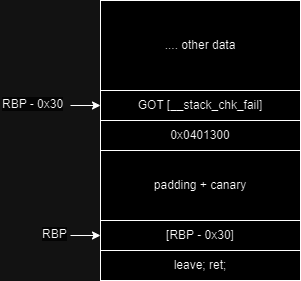

The diagram above was exported from draw.io. Its source (the exported page's mxGraphModel, read from the mxfile embedded in the PNG):
<mxGraphModel dx="1009" dy="573" grid="1" gridSize="10" guides="1" tooltips="1" connect="1" arrows="1" fold="1" page="1" pageScale="1" pageWidth="827" pageHeight="1169" math="0" shadow="0">
  <root>
    <mxCell id="0" />
    <mxCell id="1" parent="0" />
    <mxCell id="Z4pomFdfPV5Dj1QEYpVW-1" value="GOT [__stack_chk_fail]" style="rounded=0;whiteSpace=wrap;html=1;" vertex="1" parent="1">
      <mxGeometry x="150" y="140" width="200" height="30" as="geometry" />
    </mxCell>
    <mxCell id="Z4pomFdfPV5Dj1QEYpVW-2" value="&lt;span data-slate-fragment=&quot;JTdCJTIyb2JqZWN0JTIyJTNBJTIyZG9jdW1lbnQlMjIlMkMlMjJkYXRhJTIyJTNBJTdCJTdEJTJDJTIybm9kZXMlMjIlM0ElNUIlN0IlMjJvYmplY3QlMjIlM0ElMjJibG9jayUyMiUyQyUyMnR5cGUlMjIlM0ElMjJjb2RlLWxpbmUlMjIlMkMlMjJpc1ZvaWQlMjIlM0FmYWxzZSUyQyUyMmRhdGElMjIlM0ElN0IlN0QlMkMlMjJub2RlcyUyMiUzQSU1QiU3QiUyMm9iamVjdCUyMiUzQSUyMnRleHQlMjIlMkMlMjJsZWF2ZXMlMjIlM0ElNUIlN0IlMjJvYmplY3QlMjIlM0ElMjJsZWFmJTIyJTJDJTIydGV4dCUyMiUzQSUyMjB4MDQwMTMwMCUyMiUyQyUyMm1hcmtzJTIyJTNBJTVCJTVEJTJDJTIyc2VsZWN0aW9ucyUyMiUzQSU1QiU1RCU3RCU1RCUyQyUyMmtleSUyMiUzQSUyMjY3Y2FiMTQ4NDBhYTQyODQ4YzI2Nzc0MjMyMGVkYTAwJTIyJTdEJTVEJTJDJTIya2V5JTIyJTNBJTIyZjE4OTQ3MDM0MjU1NGRlNDkxMGRlNjJmODQ5MDAyMGMlMjIlN0QlNUQlMkMlMjJrZXklMjIlM0ElMjJlMDg3NWE1NDA3NTE0OWJlYmFmNzI3MDk2YmM4ZjI2MSUyMiU3RA==&quot; class=&quot;r-crgep1 r-ak0haq&quot; data-offset-key=&quot;df23f7f2f36747c4b7ee07085ed5f30c:1&quot; data-slate-leaf=&quot;true&quot; data-highlighting=&quot;number&quot;&gt;0x0401300&lt;/span&gt;" style="rounded=0;whiteSpace=wrap;html=1;" vertex="1" parent="1">
      <mxGeometry x="150" y="170" width="200" height="30" as="geometry" />
    </mxCell>
    <mxCell id="Z4pomFdfPV5Dj1QEYpVW-3" value="padding + canary" style="rounded=0;whiteSpace=wrap;html=1;" vertex="1" parent="1">
      <mxGeometry x="150" y="200" width="200" height="70" as="geometry" />
    </mxCell>
    <mxCell id="Z4pomFdfPV5Dj1QEYpVW-4" value="[RBP - 0x30]" style="rounded=0;whiteSpace=wrap;html=1;" vertex="1" parent="1">
      <mxGeometry x="150" y="270" width="200" height="30" as="geometry" />
    </mxCell>
    <mxCell id="Z4pomFdfPV5Dj1QEYpVW-5" value="leave; ret;" style="rounded=0;whiteSpace=wrap;html=1;" vertex="1" parent="1">
      <mxGeometry x="150" y="300" width="200" height="30" as="geometry" />
    </mxCell>
    <mxCell id="Z4pomFdfPV5Dj1QEYpVW-6" value="&lt;span style=&quot;color: rgb(0, 0, 0); font-family: Helvetica; font-size: 12px; font-style: normal; font-variant-ligatures: normal; font-variant-caps: normal; font-weight: 400; letter-spacing: normal; orphans: 2; text-align: center; text-indent: 0px; text-transform: none; widows: 2; word-spacing: 0px; -webkit-text-stroke-width: 0px; background-color: rgb(251, 251, 251); text-decoration-thickness: initial; text-decoration-style: initial; text-decoration-color: initial; float: none; display: inline !important;&quot;&gt;RBP&lt;/span&gt;" style="text;whiteSpace=wrap;html=1;" vertex="1" parent="1">
      <mxGeometry x="90" y="270" width="30" height="30" as="geometry" />
    </mxCell>
    <mxCell id="Z4pomFdfPV5Dj1QEYpVW-7" value="" style="endArrow=classic;html=1;rounded=0;exitX=1;exitY=0.5;exitDx=0;exitDy=0;entryX=0;entryY=0.5;entryDx=0;entryDy=0;" edge="1" parent="1" source="Z4pomFdfPV5Dj1QEYpVW-6" target="Z4pomFdfPV5Dj1QEYpVW-4">
      <mxGeometry width="50" height="50" relative="1" as="geometry">
        <mxPoint x="160" y="460" as="sourcePoint" />
        <mxPoint x="140" y="285" as="targetPoint" />
      </mxGeometry>
    </mxCell>
    <mxCell id="Z4pomFdfPV5Dj1QEYpVW-8" value="&lt;span style=&quot;color: rgb(0, 0, 0); font-family: Helvetica; font-size: 12px; font-style: normal; font-variant-ligatures: normal; font-variant-caps: normal; font-weight: 400; letter-spacing: normal; orphans: 2; text-align: center; text-indent: 0px; text-transform: none; widows: 2; word-spacing: 0px; -webkit-text-stroke-width: 0px; background-color: rgb(251, 251, 251); text-decoration-thickness: initial; text-decoration-style: initial; text-decoration-color: initial; float: none; display: inline !important;&quot;&gt;RBP - 0x30&lt;/span&gt;" style="text;whiteSpace=wrap;html=1;" vertex="1" parent="1">
      <mxGeometry x="50" y="140" width="70" height="30" as="geometry" />
    </mxCell>
    <mxCell id="Z4pomFdfPV5Dj1QEYpVW-9" value="" style="endArrow=classic;html=1;rounded=0;exitX=1;exitY=0.5;exitDx=0;exitDy=0;entryX=0;entryY=0.5;entryDx=0;entryDy=0;" edge="1" parent="1" source="Z4pomFdfPV5Dj1QEYpVW-8">
      <mxGeometry width="50" height="50" relative="1" as="geometry">
        <mxPoint x="160" y="330" as="sourcePoint" />
        <mxPoint x="150" y="155" as="targetPoint" />
      </mxGeometry>
    </mxCell>
    <mxCell id="Z4pomFdfPV5Dj1QEYpVW-10" value=".... other data" style="rounded=0;whiteSpace=wrap;html=1;" vertex="1" parent="1">
      <mxGeometry x="150" y="50" width="200" height="90" as="geometry" />
    </mxCell>
  </root>
</mxGraphModel>